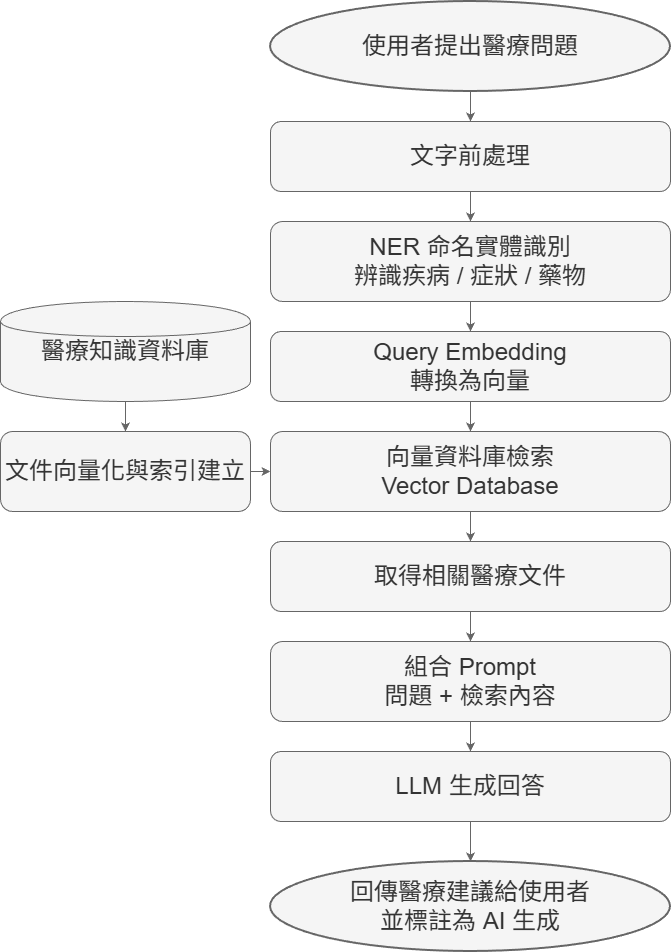

The diagram above was exported from draw.io. Its source (the exported page's mxGraphModel, read from the mxfile embedded in the PNG):
<mxGraphModel dx="1418" dy="746" grid="1" gridSize="10" guides="1" tooltips="1" connect="1" arrows="1" fold="1" page="1" pageScale="1" pageWidth="1100" pageHeight="2000" math="0" shadow="0">
  <root>
    <mxCell id="0" />
    <mxCell id="1" parent="0" />
    <mxCell id="A" parent="1" style="ellipse;whiteSpace=wrap;html=1;strokeWidth=2;fillColor=#f5f5f5;fontColor=#333333;strokeColor=#666666;fontSize=24;" value="使用者提出醫療問題" vertex="1">
      <mxGeometry height="90" width="400" x="350" y="40" as="geometry" />
    </mxCell>
    <mxCell id="B" parent="1" style="rounded=1;whiteSpace=wrap;html=1;fillColor=#f5f5f5;fontColor=#333333;strokeColor=#666666;fontSize=24;" value="文字前處理" vertex="1">
      <mxGeometry height="70" width="400" x="350" y="160" as="geometry" />
    </mxCell>
    <mxCell id="C" parent="1" style="rounded=1;whiteSpace=wrap;html=1;fillColor=#f5f5f5;fontColor=#333333;strokeColor=#666666;fontSize=24;" value="NER 命名實體識別&#10;辨識疾病 / 症狀 / 藥物" vertex="1">
      <mxGeometry height="80" width="400" x="350" y="260" as="geometry" />
    </mxCell>
    <mxCell id="D" parent="1" style="rounded=1;whiteSpace=wrap;html=1;fillColor=#f5f5f5;fontColor=#333333;strokeColor=#666666;fontSize=24;" value="Query Embedding&#10;轉換為向量" vertex="1">
      <mxGeometry height="70" width="400" x="350" y="370" as="geometry" />
    </mxCell>
    <mxCell id="E" parent="1" style="rounded=1;whiteSpace=wrap;html=1;fillColor=#f5f5f5;fontColor=#333333;strokeColor=#666666;fontSize=24;" value="向量資料庫檢索&#10;Vector Database" vertex="1">
      <mxGeometry height="80" width="400" x="350" y="470" as="geometry" />
    </mxCell>
    <mxCell id="H" parent="1" style="rounded=1;whiteSpace=wrap;html=1;fillColor=#f5f5f5;fontColor=#333333;strokeColor=#666666;fontSize=24;" value="取得相關醫療文件" vertex="1">
      <mxGeometry height="70" width="400" x="350" y="580" as="geometry" />
    </mxCell>
    <mxCell id="I" parent="1" style="rounded=1;whiteSpace=wrap;html=1;fillColor=#f5f5f5;fontColor=#333333;strokeColor=#666666;fontSize=24;" value="組合 Prompt&#10;問題 + 檢索內容" vertex="1">
      <mxGeometry height="80" width="400" x="350" y="680" as="geometry" />
    </mxCell>
    <mxCell id="J" parent="1" style="rounded=1;whiteSpace=wrap;html=1;fillColor=#f5f5f5;fontColor=#333333;strokeColor=#666666;fontSize=24;" value="LLM 生成回答" vertex="1">
      <mxGeometry height="70" width="400" x="350" y="790" as="geometry" />
    </mxCell>
    <mxCell id="K" parent="1" style="ellipse;whiteSpace=wrap;html=1;strokeWidth=2;fillColor=#f5f5f5;fontColor=#333333;strokeColor=#666666;fontSize=24;" value="回傳醫療建議給使用者&#10;並標註為 AI 生成" vertex="1">
      <mxGeometry height="90" width="400" x="350" y="900" as="geometry" />
    </mxCell>
    <mxCell id="F" parent="1" style="shape=cylinder;whiteSpace=wrap;html=1;fillColor=#f5f5f5;fontColor=#333333;strokeColor=#666666;fontSize=24;" value="醫療知識資料庫" vertex="1">
      <mxGeometry height="100" width="250" x="80" y="340" as="geometry" />
    </mxCell>
    <mxCell id="G" parent="1" style="rounded=1;whiteSpace=wrap;html=1;fillColor=#f5f5f5;fontColor=#333333;strokeColor=#666666;fontSize=24;" value="文件向量化與索引建立" vertex="1">
      <mxGeometry height="80" width="250" x="80" y="470" as="geometry" />
    </mxCell>
    <mxCell id="w9SnMx-ShMCRkr2i_3zN-1" edge="1" parent="1" source="A" style="fillColor=#f5f5f5;strokeColor=#666666;fontSize=24;" target="B">
      <mxGeometry relative="1" as="geometry" />
    </mxCell>
    <mxCell id="w9SnMx-ShMCRkr2i_3zN-2" edge="1" parent="1" source="B" style="fillColor=#f5f5f5;strokeColor=#666666;fontSize=24;" target="C">
      <mxGeometry relative="1" as="geometry" />
    </mxCell>
    <mxCell id="w9SnMx-ShMCRkr2i_3zN-3" edge="1" parent="1" source="C" style="fillColor=#f5f5f5;strokeColor=#666666;fontSize=24;" target="D">
      <mxGeometry relative="1" as="geometry" />
    </mxCell>
    <mxCell id="w9SnMx-ShMCRkr2i_3zN-4" edge="1" parent="1" source="D" style="fillColor=#f5f5f5;strokeColor=#666666;fontSize=24;" target="E">
      <mxGeometry relative="1" as="geometry" />
    </mxCell>
    <mxCell id="w9SnMx-ShMCRkr2i_3zN-5" edge="1" parent="1" source="E" style="fillColor=#f5f5f5;strokeColor=#666666;fontSize=24;" target="H">
      <mxGeometry relative="1" as="geometry" />
    </mxCell>
    <mxCell id="w9SnMx-ShMCRkr2i_3zN-6" edge="1" parent="1" source="H" style="fillColor=#f5f5f5;strokeColor=#666666;fontSize=24;" target="I">
      <mxGeometry relative="1" as="geometry" />
    </mxCell>
    <mxCell id="w9SnMx-ShMCRkr2i_3zN-7" edge="1" parent="1" source="I" style="fillColor=#f5f5f5;strokeColor=#666666;fontSize=24;" target="J">
      <mxGeometry relative="1" as="geometry" />
    </mxCell>
    <mxCell id="w9SnMx-ShMCRkr2i_3zN-8" edge="1" parent="1" source="J" style="fillColor=#f5f5f5;strokeColor=#666666;fontSize=24;" target="K">
      <mxGeometry relative="1" as="geometry" />
    </mxCell>
    <mxCell id="w9SnMx-ShMCRkr2i_3zN-9" edge="1" parent="1" source="F" style="fillColor=#f5f5f5;strokeColor=#666666;fontSize=24;" target="G">
      <mxGeometry relative="1" as="geometry" />
    </mxCell>
    <mxCell id="w9SnMx-ShMCRkr2i_3zN-10" edge="1" parent="1" source="G" style="fillColor=#f5f5f5;strokeColor=#666666;fontSize=24;" target="E">
      <mxGeometry relative="1" as="geometry" />
    </mxCell>
  </root>
</mxGraphModel>